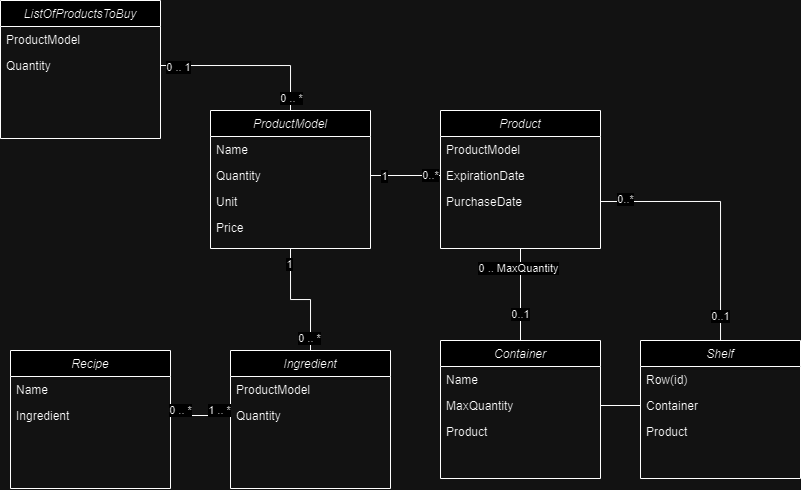

The diagram above was exported from draw.io. Its source (the exported page's mxGraphModel, read from the mxfile embedded in the PNG):
<mxGraphModel dx="961" dy="556" grid="1" gridSize="10" guides="1" tooltips="1" connect="1" arrows="1" fold="1" page="1" pageScale="1" pageWidth="827" pageHeight="1169" math="0" shadow="0">
  <root>
    <mxCell id="WIyWlLk6GJQsqaUBKTNV-0" />
    <mxCell id="WIyWlLk6GJQsqaUBKTNV-1" parent="WIyWlLk6GJQsqaUBKTNV-0" />
    <mxCell id="c31fRKi2G7wQt3RYE7Kq-37" style="edgeStyle=orthogonalEdgeStyle;rounded=0;orthogonalLoop=1;jettySize=auto;html=1;exitX=0.5;exitY=1;exitDx=0;exitDy=0;entryX=0.5;entryY=0;entryDx=0;entryDy=0;endArrow=none;endFill=0;" edge="1" parent="WIyWlLk6GJQsqaUBKTNV-1" source="zkfFHV4jXpPFQw0GAbJ--0" target="c31fRKi2G7wQt3RYE7Kq-32">
      <mxGeometry relative="1" as="geometry" />
    </mxCell>
    <mxCell id="c31fRKi2G7wQt3RYE7Kq-38" value="1" style="edgeLabel;html=1;align=center;verticalAlign=middle;resizable=0;points=[];" vertex="1" connectable="0" parent="c31fRKi2G7wQt3RYE7Kq-37">
      <mxGeometry x="-0.74" y="-1" relative="1" as="geometry">
        <mxPoint as="offset" />
      </mxGeometry>
    </mxCell>
    <mxCell id="c31fRKi2G7wQt3RYE7Kq-39" value="0 .. *" style="edgeLabel;html=1;align=center;verticalAlign=middle;resizable=0;points=[];" vertex="1" connectable="0" parent="c31fRKi2G7wQt3RYE7Kq-37">
      <mxGeometry x="0.7963" y="-1" relative="1" as="geometry">
        <mxPoint as="offset" />
      </mxGeometry>
    </mxCell>
    <mxCell id="zkfFHV4jXpPFQw0GAbJ--0" value="ProductModel&#10;" style="swimlane;fontStyle=2;align=center;verticalAlign=top;childLayout=stackLayout;horizontal=1;startSize=26;horizontalStack=0;resizeParent=1;resizeLast=0;collapsible=1;marginBottom=0;rounded=0;shadow=0;strokeWidth=1;" parent="WIyWlLk6GJQsqaUBKTNV-1" vertex="1">
      <mxGeometry x="220" y="120" width="160" height="138" as="geometry">
        <mxRectangle x="230" y="140" width="160" height="26" as="alternateBounds" />
      </mxGeometry>
    </mxCell>
    <mxCell id="zkfFHV4jXpPFQw0GAbJ--1" value="Name" style="text;align=left;verticalAlign=top;spacingLeft=4;spacingRight=4;overflow=hidden;rotatable=0;points=[[0,0.5],[1,0.5]];portConstraint=eastwest;" parent="zkfFHV4jXpPFQw0GAbJ--0" vertex="1">
      <mxGeometry y="26" width="160" height="26" as="geometry" />
    </mxCell>
    <mxCell id="zkfFHV4jXpPFQw0GAbJ--2" value="Quantity" style="text;align=left;verticalAlign=top;spacingLeft=4;spacingRight=4;overflow=hidden;rotatable=0;points=[[0,0.5],[1,0.5]];portConstraint=eastwest;rounded=0;shadow=0;html=0;" parent="zkfFHV4jXpPFQw0GAbJ--0" vertex="1">
      <mxGeometry y="52" width="160" height="26" as="geometry" />
    </mxCell>
    <mxCell id="c31fRKi2G7wQt3RYE7Kq-3" value="Unit " style="text;align=left;verticalAlign=top;spacingLeft=4;spacingRight=4;overflow=hidden;rotatable=0;points=[[0,0.5],[1,0.5]];portConstraint=eastwest;rounded=0;shadow=0;html=0;" vertex="1" parent="zkfFHV4jXpPFQw0GAbJ--0">
      <mxGeometry y="78" width="160" height="26" as="geometry" />
    </mxCell>
    <mxCell id="c31fRKi2G7wQt3RYE7Kq-4" value="Price&#10;" style="text;align=left;verticalAlign=top;spacingLeft=4;spacingRight=4;overflow=hidden;rotatable=0;points=[[0,0.5],[1,0.5]];portConstraint=eastwest;rounded=0;shadow=0;html=0;" vertex="1" parent="zkfFHV4jXpPFQw0GAbJ--0">
      <mxGeometry y="104" width="160" height="26" as="geometry" />
    </mxCell>
    <mxCell id="c31fRKi2G7wQt3RYE7Kq-14" style="edgeStyle=orthogonalEdgeStyle;rounded=0;orthogonalLoop=1;jettySize=auto;html=1;exitX=0.5;exitY=1;exitDx=0;exitDy=0;entryX=0.5;entryY=0;entryDx=0;entryDy=0;endArrow=none;endFill=0;" edge="1" parent="WIyWlLk6GJQsqaUBKTNV-1" source="c31fRKi2G7wQt3RYE7Kq-0" target="c31fRKi2G7wQt3RYE7Kq-9">
      <mxGeometry relative="1" as="geometry" />
    </mxCell>
    <mxCell id="c31fRKi2G7wQt3RYE7Kq-15" value="0 .. MaxQuantity" style="edgeLabel;html=1;align=center;verticalAlign=middle;resizable=0;points=[];" vertex="1" connectable="0" parent="c31fRKi2G7wQt3RYE7Kq-14">
      <mxGeometry x="-0.5652" y="-2" relative="1" as="geometry">
        <mxPoint as="offset" />
      </mxGeometry>
    </mxCell>
    <mxCell id="c31fRKi2G7wQt3RYE7Kq-16" value="0..1" style="edgeLabel;html=1;align=center;verticalAlign=middle;resizable=0;points=[];" vertex="1" connectable="0" parent="c31fRKi2G7wQt3RYE7Kq-14">
      <mxGeometry x="0.4312" relative="1" as="geometry">
        <mxPoint as="offset" />
      </mxGeometry>
    </mxCell>
    <mxCell id="c31fRKi2G7wQt3RYE7Kq-0" value="Product" style="swimlane;fontStyle=2;align=center;verticalAlign=top;childLayout=stackLayout;horizontal=1;startSize=26;horizontalStack=0;resizeParent=1;resizeLast=0;collapsible=1;marginBottom=0;rounded=0;shadow=0;strokeWidth=1;" vertex="1" parent="WIyWlLk6GJQsqaUBKTNV-1">
      <mxGeometry x="450" y="120" width="160" height="138" as="geometry">
        <mxRectangle x="230" y="140" width="160" height="26" as="alternateBounds" />
      </mxGeometry>
    </mxCell>
    <mxCell id="c31fRKi2G7wQt3RYE7Kq-1" value="ProductModel" style="text;align=left;verticalAlign=top;spacingLeft=4;spacingRight=4;overflow=hidden;rotatable=0;points=[[0,0.5],[1,0.5]];portConstraint=eastwest;" vertex="1" parent="c31fRKi2G7wQt3RYE7Kq-0">
      <mxGeometry y="26" width="160" height="26" as="geometry" />
    </mxCell>
    <mxCell id="c31fRKi2G7wQt3RYE7Kq-2" value="ExpirationDate" style="text;align=left;verticalAlign=top;spacingLeft=4;spacingRight=4;overflow=hidden;rotatable=0;points=[[0,0.5],[1,0.5]];portConstraint=eastwest;rounded=0;shadow=0;html=0;" vertex="1" parent="c31fRKi2G7wQt3RYE7Kq-0">
      <mxGeometry y="52" width="160" height="26" as="geometry" />
    </mxCell>
    <mxCell id="c31fRKi2G7wQt3RYE7Kq-5" value="PurchaseDate" style="text;align=left;verticalAlign=top;spacingLeft=4;spacingRight=4;overflow=hidden;rotatable=0;points=[[0,0.5],[1,0.5]];portConstraint=eastwest;rounded=0;shadow=0;html=0;" vertex="1" parent="c31fRKi2G7wQt3RYE7Kq-0">
      <mxGeometry y="78" width="160" height="26" as="geometry" />
    </mxCell>
    <mxCell id="c31fRKi2G7wQt3RYE7Kq-6" style="edgeStyle=orthogonalEdgeStyle;rounded=0;orthogonalLoop=1;jettySize=auto;html=1;exitX=1;exitY=0.5;exitDx=0;exitDy=0;entryX=0;entryY=0.5;entryDx=0;entryDy=0;strokeColor=default;endArrow=none;endFill=0;" edge="1" parent="WIyWlLk6GJQsqaUBKTNV-1" source="zkfFHV4jXpPFQw0GAbJ--2" target="c31fRKi2G7wQt3RYE7Kq-2">
      <mxGeometry relative="1" as="geometry" />
    </mxCell>
    <mxCell id="c31fRKi2G7wQt3RYE7Kq-7" value="1" style="edgeLabel;html=1;align=center;verticalAlign=middle;resizable=0;points=[];" vertex="1" connectable="0" parent="c31fRKi2G7wQt3RYE7Kq-6">
      <mxGeometry x="-0.6095" y="-1" relative="1" as="geometry">
        <mxPoint as="offset" />
      </mxGeometry>
    </mxCell>
    <mxCell id="c31fRKi2G7wQt3RYE7Kq-8" value="0..*" style="edgeLabel;html=1;align=center;verticalAlign=middle;resizable=0;points=[];" vertex="1" connectable="0" parent="c31fRKi2G7wQt3RYE7Kq-6">
      <mxGeometry x="0.7102" relative="1" as="geometry">
        <mxPoint as="offset" />
      </mxGeometry>
    </mxCell>
    <mxCell id="c31fRKi2G7wQt3RYE7Kq-9" value="Container" style="swimlane;fontStyle=2;align=center;verticalAlign=top;childLayout=stackLayout;horizontal=1;startSize=26;horizontalStack=0;resizeParent=1;resizeLast=0;collapsible=1;marginBottom=0;rounded=0;shadow=0;strokeWidth=1;" vertex="1" parent="WIyWlLk6GJQsqaUBKTNV-1">
      <mxGeometry x="450" y="350" width="160" height="138" as="geometry">
        <mxRectangle x="230" y="140" width="160" height="26" as="alternateBounds" />
      </mxGeometry>
    </mxCell>
    <mxCell id="c31fRKi2G7wQt3RYE7Kq-10" value="Name" style="text;align=left;verticalAlign=top;spacingLeft=4;spacingRight=4;overflow=hidden;rotatable=0;points=[[0,0.5],[1,0.5]];portConstraint=eastwest;" vertex="1" parent="c31fRKi2G7wQt3RYE7Kq-9">
      <mxGeometry y="26" width="160" height="26" as="geometry" />
    </mxCell>
    <mxCell id="c31fRKi2G7wQt3RYE7Kq-11" value="MaxQuantity" style="text;align=left;verticalAlign=top;spacingLeft=4;spacingRight=4;overflow=hidden;rotatable=0;points=[[0,0.5],[1,0.5]];portConstraint=eastwest;rounded=0;shadow=0;html=0;" vertex="1" parent="c31fRKi2G7wQt3RYE7Kq-9">
      <mxGeometry y="52" width="160" height="26" as="geometry" />
    </mxCell>
    <mxCell id="c31fRKi2G7wQt3RYE7Kq-13" value="Product" style="text;align=left;verticalAlign=top;spacingLeft=4;spacingRight=4;overflow=hidden;rotatable=0;points=[[0,0.5],[1,0.5]];portConstraint=eastwest;rounded=0;shadow=0;html=0;" vertex="1" parent="c31fRKi2G7wQt3RYE7Kq-9">
      <mxGeometry y="78" width="160" height="26" as="geometry" />
    </mxCell>
    <mxCell id="c31fRKi2G7wQt3RYE7Kq-17" value="Shelf" style="swimlane;fontStyle=2;align=center;verticalAlign=top;childLayout=stackLayout;horizontal=1;startSize=26;horizontalStack=0;resizeParent=1;resizeLast=0;collapsible=1;marginBottom=0;rounded=0;shadow=0;strokeWidth=1;" vertex="1" parent="WIyWlLk6GJQsqaUBKTNV-1">
      <mxGeometry x="650" y="350" width="160" height="138" as="geometry">
        <mxRectangle x="230" y="140" width="160" height="26" as="alternateBounds" />
      </mxGeometry>
    </mxCell>
    <mxCell id="c31fRKi2G7wQt3RYE7Kq-18" value="Row(id)" style="text;align=left;verticalAlign=top;spacingLeft=4;spacingRight=4;overflow=hidden;rotatable=0;points=[[0,0.5],[1,0.5]];portConstraint=eastwest;" vertex="1" parent="c31fRKi2G7wQt3RYE7Kq-17">
      <mxGeometry y="26" width="160" height="26" as="geometry" />
    </mxCell>
    <mxCell id="c31fRKi2G7wQt3RYE7Kq-19" value="Container" style="text;align=left;verticalAlign=top;spacingLeft=4;spacingRight=4;overflow=hidden;rotatable=0;points=[[0,0.5],[1,0.5]];portConstraint=eastwest;rounded=0;shadow=0;html=0;" vertex="1" parent="c31fRKi2G7wQt3RYE7Kq-17">
      <mxGeometry y="52" width="160" height="26" as="geometry" />
    </mxCell>
    <mxCell id="c31fRKi2G7wQt3RYE7Kq-20" value="Product" style="text;align=left;verticalAlign=top;spacingLeft=4;spacingRight=4;overflow=hidden;rotatable=0;points=[[0,0.5],[1,0.5]];portConstraint=eastwest;rounded=0;shadow=0;html=0;" vertex="1" parent="c31fRKi2G7wQt3RYE7Kq-17">
      <mxGeometry y="78" width="160" height="26" as="geometry" />
    </mxCell>
    <mxCell id="c31fRKi2G7wQt3RYE7Kq-22" style="edgeStyle=orthogonalEdgeStyle;rounded=0;orthogonalLoop=1;jettySize=auto;html=1;exitX=1;exitY=0.5;exitDx=0;exitDy=0;endArrow=none;endFill=0;" edge="1" parent="WIyWlLk6GJQsqaUBKTNV-1" source="c31fRKi2G7wQt3RYE7Kq-11" target="c31fRKi2G7wQt3RYE7Kq-19">
      <mxGeometry relative="1" as="geometry" />
    </mxCell>
    <mxCell id="c31fRKi2G7wQt3RYE7Kq-23" style="edgeStyle=orthogonalEdgeStyle;rounded=0;orthogonalLoop=1;jettySize=auto;html=1;exitX=1;exitY=0.5;exitDx=0;exitDy=0;endArrow=none;endFill=0;" edge="1" parent="WIyWlLk6GJQsqaUBKTNV-1" source="c31fRKi2G7wQt3RYE7Kq-5" target="c31fRKi2G7wQt3RYE7Kq-17">
      <mxGeometry relative="1" as="geometry" />
    </mxCell>
    <mxCell id="c31fRKi2G7wQt3RYE7Kq-24" value="0..*" style="edgeLabel;html=1;align=center;verticalAlign=middle;resizable=0;points=[];" vertex="1" connectable="0" parent="c31fRKi2G7wQt3RYE7Kq-23">
      <mxGeometry x="-0.8082" y="2" relative="1" as="geometry">
        <mxPoint as="offset" />
      </mxGeometry>
    </mxCell>
    <mxCell id="c31fRKi2G7wQt3RYE7Kq-25" value="0..1" style="edgeLabel;html=1;align=center;verticalAlign=middle;resizable=0;points=[];" vertex="1" connectable="0" parent="c31fRKi2G7wQt3RYE7Kq-23">
      <mxGeometry x="0.8172" relative="1" as="geometry">
        <mxPoint as="offset" />
      </mxGeometry>
    </mxCell>
    <mxCell id="c31fRKi2G7wQt3RYE7Kq-27" value="Recipe" style="swimlane;fontStyle=2;align=center;verticalAlign=top;childLayout=stackLayout;horizontal=1;startSize=26;horizontalStack=0;resizeParent=1;resizeLast=0;collapsible=1;marginBottom=0;rounded=0;shadow=0;strokeWidth=1;" vertex="1" parent="WIyWlLk6GJQsqaUBKTNV-1">
      <mxGeometry x="20" y="360" width="160" height="138" as="geometry">
        <mxRectangle x="230" y="140" width="160" height="26" as="alternateBounds" />
      </mxGeometry>
    </mxCell>
    <mxCell id="c31fRKi2G7wQt3RYE7Kq-28" value="Name" style="text;align=left;verticalAlign=top;spacingLeft=4;spacingRight=4;overflow=hidden;rotatable=0;points=[[0,0.5],[1,0.5]];portConstraint=eastwest;" vertex="1" parent="c31fRKi2G7wQt3RYE7Kq-27">
      <mxGeometry y="26" width="160" height="26" as="geometry" />
    </mxCell>
    <mxCell id="c31fRKi2G7wQt3RYE7Kq-31" value="Ingredient" style="text;align=left;verticalAlign=top;spacingLeft=4;spacingRight=4;overflow=hidden;rotatable=0;points=[[0,0.5],[1,0.5]];portConstraint=eastwest;rounded=0;shadow=0;html=0;" vertex="1" parent="c31fRKi2G7wQt3RYE7Kq-27">
      <mxGeometry y="52" width="160" height="26" as="geometry" />
    </mxCell>
    <mxCell id="c31fRKi2G7wQt3RYE7Kq-32" value="Ingredient" style="swimlane;fontStyle=2;align=center;verticalAlign=top;childLayout=stackLayout;horizontal=1;startSize=26;horizontalStack=0;resizeParent=1;resizeLast=0;collapsible=1;marginBottom=0;rounded=0;shadow=0;strokeWidth=1;" vertex="1" parent="WIyWlLk6GJQsqaUBKTNV-1">
      <mxGeometry x="240" y="360" width="160" height="138" as="geometry">
        <mxRectangle x="230" y="140" width="160" height="26" as="alternateBounds" />
      </mxGeometry>
    </mxCell>
    <mxCell id="c31fRKi2G7wQt3RYE7Kq-33" value="ProductModel" style="text;align=left;verticalAlign=top;spacingLeft=4;spacingRight=4;overflow=hidden;rotatable=0;points=[[0,0.5],[1,0.5]];portConstraint=eastwest;" vertex="1" parent="c31fRKi2G7wQt3RYE7Kq-32">
      <mxGeometry y="26" width="160" height="26" as="geometry" />
    </mxCell>
    <mxCell id="c31fRKi2G7wQt3RYE7Kq-34" value="Quantity" style="text;align=left;verticalAlign=top;spacingLeft=4;spacingRight=4;overflow=hidden;rotatable=0;points=[[0,0.5],[1,0.5]];portConstraint=eastwest;rounded=0;shadow=0;html=0;" vertex="1" parent="WIyWlLk6GJQsqaUBKTNV-1">
      <mxGeometry x="240" y="412" width="160" height="26" as="geometry" />
    </mxCell>
    <mxCell id="c31fRKi2G7wQt3RYE7Kq-40" style="edgeStyle=orthogonalEdgeStyle;rounded=0;orthogonalLoop=1;jettySize=auto;html=1;exitX=1;exitY=0.5;exitDx=0;exitDy=0;entryX=0;entryY=0.5;entryDx=0;entryDy=0;endArrow=none;endFill=0;" edge="1" parent="WIyWlLk6GJQsqaUBKTNV-1" source="c31fRKi2G7wQt3RYE7Kq-31" target="c31fRKi2G7wQt3RYE7Kq-34">
      <mxGeometry relative="1" as="geometry" />
    </mxCell>
    <mxCell id="c31fRKi2G7wQt3RYE7Kq-41" value="0 .. *" style="edgeLabel;html=1;align=center;verticalAlign=middle;resizable=0;points=[];" vertex="1" connectable="0" parent="c31fRKi2G7wQt3RYE7Kq-40">
      <mxGeometry x="-0.7533" y="-1" relative="1" as="geometry">
        <mxPoint x="2" y="-6" as="offset" />
      </mxGeometry>
    </mxCell>
    <mxCell id="c31fRKi2G7wQt3RYE7Kq-42" value="1 .. *" style="edgeLabel;html=1;align=center;verticalAlign=middle;resizable=0;points=[];" vertex="1" connectable="0" parent="c31fRKi2G7wQt3RYE7Kq-40">
      <mxGeometry x="0.6333" y="1" relative="1" as="geometry">
        <mxPoint y="-4" as="offset" />
      </mxGeometry>
    </mxCell>
    <mxCell id="c31fRKi2G7wQt3RYE7Kq-44" value="ListOfProductsToBuy" style="swimlane;fontStyle=2;align=center;verticalAlign=top;childLayout=stackLayout;horizontal=1;startSize=26;horizontalStack=0;resizeParent=1;resizeLast=0;collapsible=1;marginBottom=0;rounded=0;shadow=0;strokeWidth=1;" vertex="1" parent="WIyWlLk6GJQsqaUBKTNV-1">
      <mxGeometry x="10" y="10" width="160" height="138" as="geometry">
        <mxRectangle x="230" y="140" width="160" height="26" as="alternateBounds" />
      </mxGeometry>
    </mxCell>
    <mxCell id="c31fRKi2G7wQt3RYE7Kq-45" value="ProductModel" style="text;align=left;verticalAlign=top;spacingLeft=4;spacingRight=4;overflow=hidden;rotatable=0;points=[[0,0.5],[1,0.5]];portConstraint=eastwest;" vertex="1" parent="c31fRKi2G7wQt3RYE7Kq-44">
      <mxGeometry y="26" width="160" height="26" as="geometry" />
    </mxCell>
    <mxCell id="c31fRKi2G7wQt3RYE7Kq-46" value="Quantity" style="text;align=left;verticalAlign=top;spacingLeft=4;spacingRight=4;overflow=hidden;rotatable=0;points=[[0,0.5],[1,0.5]];portConstraint=eastwest;rounded=0;shadow=0;html=0;" vertex="1" parent="c31fRKi2G7wQt3RYE7Kq-44">
      <mxGeometry y="52" width="160" height="26" as="geometry" />
    </mxCell>
    <mxCell id="c31fRKi2G7wQt3RYE7Kq-49" style="edgeStyle=orthogonalEdgeStyle;rounded=0;orthogonalLoop=1;jettySize=auto;html=1;exitX=1;exitY=0.5;exitDx=0;exitDy=0;entryX=0.5;entryY=0;entryDx=0;entryDy=0;endArrow=none;endFill=0;" edge="1" parent="WIyWlLk6GJQsqaUBKTNV-1" source="c31fRKi2G7wQt3RYE7Kq-46" target="zkfFHV4jXpPFQw0GAbJ--0">
      <mxGeometry relative="1" as="geometry" />
    </mxCell>
    <mxCell id="c31fRKi2G7wQt3RYE7Kq-51" value="0 .. 1" style="edgeLabel;html=1;align=center;verticalAlign=middle;resizable=0;points=[];" vertex="1" connectable="0" parent="c31fRKi2G7wQt3RYE7Kq-49">
      <mxGeometry x="-0.8008" y="-2" relative="1" as="geometry">
        <mxPoint as="offset" />
      </mxGeometry>
    </mxCell>
    <mxCell id="c31fRKi2G7wQt3RYE7Kq-52" value="0 .. *" style="edgeLabel;html=1;align=center;verticalAlign=middle;resizable=0;points=[];" vertex="1" connectable="0" parent="c31fRKi2G7wQt3RYE7Kq-49">
      <mxGeometry x="0.858" y="1" relative="1" as="geometry">
        <mxPoint as="offset" />
      </mxGeometry>
    </mxCell>
  </root>
</mxGraphModel>